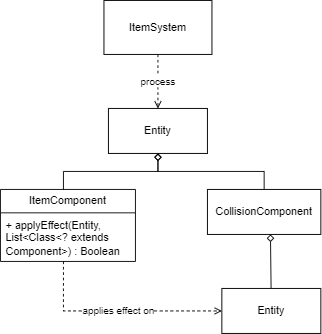

The diagram above was exported from draw.io. Its source (the exported page's mxGraphModel, read from the mxfile embedded in the PNG):
<mxGraphModel dx="880" dy="452" grid="1" gridSize="10" guides="1" tooltips="1" connect="1" arrows="1" fold="1" page="1" pageScale="1" pageWidth="827" pageHeight="1169" math="0" shadow="0">
  <root>
    <mxCell id="0" />
    <mxCell id="1" parent="0" />
    <mxCell id="sCDI9shSaN8xlPndRWr0-11" value="process" style="edgeStyle=orthogonalEdgeStyle;rounded=0;orthogonalLoop=1;jettySize=auto;html=1;exitX=0.5;exitY=1;exitDx=0;exitDy=0;entryX=0.5;entryY=0;entryDx=0;entryDy=0;dashed=1;endArrow=open;endFill=0;" edge="1" parent="1" source="sCDI9shSaN8xlPndRWr0-1" target="sCDI9shSaN8xlPndRWr0-8">
      <mxGeometry relative="1" as="geometry" />
    </mxCell>
    <mxCell id="sCDI9shSaN8xlPndRWr0-1" value="ItemSystem" style="rounded=0;whiteSpace=wrap;html=1;" vertex="1" parent="1">
      <mxGeometry x="315" y="30" width="120" height="60" as="geometry" />
    </mxCell>
    <mxCell id="sCDI9shSaN8xlPndRWr0-12" style="edgeStyle=orthogonalEdgeStyle;rounded=0;orthogonalLoop=1;jettySize=auto;html=1;entryX=0.5;entryY=1;entryDx=0;entryDy=0;endArrow=diamond;endFill=0;" edge="1" parent="1" source="sCDI9shSaN8xlPndRWr0-2" target="sCDI9shSaN8xlPndRWr0-8">
      <mxGeometry relative="1" as="geometry">
        <Array as="points">
          <mxPoint x="270" y="220" />
          <mxPoint x="375" y="220" />
        </Array>
      </mxGeometry>
    </mxCell>
    <mxCell id="sCDI9shSaN8xlPndRWr0-17" value="applies effect on" style="edgeStyle=orthogonalEdgeStyle;rounded=0;orthogonalLoop=1;jettySize=auto;html=1;entryX=0;entryY=0.5;entryDx=0;entryDy=0;dashed=1;endArrow=open;endFill=0;" edge="1" parent="1" source="sCDI9shSaN8xlPndRWr0-2" target="sCDI9shSaN8xlPndRWr0-14">
      <mxGeometry relative="1" as="geometry">
        <Array as="points">
          <mxPoint x="270" y="375" />
        </Array>
      </mxGeometry>
    </mxCell>
    <mxCell id="sCDI9shSaN8xlPndRWr0-2" value="ItemComponent" style="swimlane;fontStyle=0;childLayout=stackLayout;horizontal=1;startSize=26;fillColor=none;horizontalStack=0;resizeParent=1;resizeParentMax=0;resizeLast=0;collapsible=1;marginBottom=0;whiteSpace=wrap;html=1;" vertex="1" parent="1">
      <mxGeometry x="200" y="240" width="150" height="80" as="geometry" />
    </mxCell>
    <mxCell id="sCDI9shSaN8xlPndRWr0-3" value="+ applyEffect(Entity, List&amp;lt;Class&amp;lt;? extends Component&amp;gt;) : Boolean" style="text;strokeColor=none;fillColor=none;align=left;verticalAlign=top;spacingLeft=4;spacingRight=4;overflow=hidden;rotatable=0;points=[[0,0.5],[1,0.5]];portConstraint=eastwest;whiteSpace=wrap;html=1;" vertex="1" parent="sCDI9shSaN8xlPndRWr0-2">
      <mxGeometry y="26" width="150" height="54" as="geometry" />
    </mxCell>
    <mxCell id="sCDI9shSaN8xlPndRWr0-15" style="edgeStyle=orthogonalEdgeStyle;rounded=0;orthogonalLoop=1;jettySize=auto;html=1;endArrow=diamond;endFill=0;" edge="1" parent="1" source="sCDI9shSaN8xlPndRWr0-6" target="sCDI9shSaN8xlPndRWr0-8">
      <mxGeometry relative="1" as="geometry" />
    </mxCell>
    <mxCell id="sCDI9shSaN8xlPndRWr0-6" value="CollisionComponent" style="html=1;whiteSpace=wrap;" vertex="1" parent="1">
      <mxGeometry x="430" y="240" width="126" height="50" as="geometry" />
    </mxCell>
    <mxCell id="sCDI9shSaN8xlPndRWr0-8" value="Entity" style="html=1;whiteSpace=wrap;" vertex="1" parent="1">
      <mxGeometry x="320" y="150" width="110" height="50" as="geometry" />
    </mxCell>
    <mxCell id="sCDI9shSaN8xlPndRWr0-16" style="rounded=0;orthogonalLoop=1;jettySize=auto;html=1;endArrow=diamond;endFill=0;" edge="1" parent="1" source="sCDI9shSaN8xlPndRWr0-14">
      <mxGeometry relative="1" as="geometry">
        <mxPoint x="500" y="290" as="targetPoint" />
      </mxGeometry>
    </mxCell>
    <mxCell id="sCDI9shSaN8xlPndRWr0-14" value="Entity" style="html=1;whiteSpace=wrap;" vertex="1" parent="1">
      <mxGeometry x="446" y="350" width="110" height="50" as="geometry" />
    </mxCell>
  </root>
</mxGraphModel>